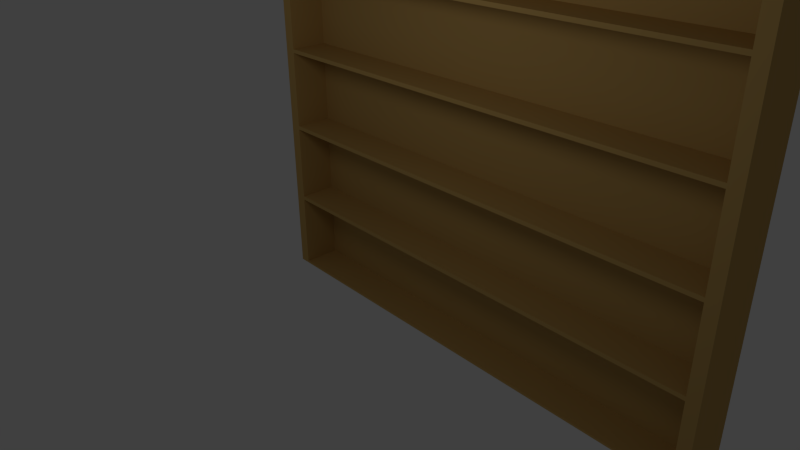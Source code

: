 # Source: shelf.blend  (saved by Blender 2.60.0; exported with 4.5.12 LTS)
import bpy
from mathutils import Matrix  # noqa: F401  (used for matrix-valued properties, if any)

bpy.ops.wm.read_factory_settings(use_empty=True)
scene = bpy.context.scene
scene.name = 'Scene'

# ---- collections
col_collection_1 = bpy.data.collections.new('Collection 1'); scene.collection.children.link(col_collection_1)

# ---- materials (node trees are filled in below, after node groups)
mat_material = bpy.data.materials.new('Material')
mat_material.alpha_threshold = 0.0
mat_material.use_transparent_shadow = False
mat_material.diffuse_color = (0.5488, 0.3506, 0.1144, 1.0)
mat_material.roughness = 0.5
mat_material.line_color = (0.0, 0.0, 0.0, 1.0)

# ---- material node trees

# ---- world
world_world = bpy.data.worlds.new('World'); scene.world = world_world
world_world.color = (0.05088, 0.05088, 0.05088)
world_world.use_sun_shadow = False
world_world.sun_shadow_jitter_overblur = 0.0
world_world.cycles.sampling_method = 'MANUAL'
world_world.cycles.sample_map_resolution = 256

# ---- cameras
cam_camera = bpy.data.cameras.new('Camera')
cam_camera.clip_end = 100.0
cam_camera.lens = 35.0
cam_camera.ortho_scale = 7.314
cam_camera.dof.focus_distance = 0.0
cam_camera.dof.aperture_fstop = 128.0

# ---- lights
light_lamp = bpy.data.lights.new('Lamp', 'POINT')
light_lamp.transmission_factor = 0.0
light_lamp.cutoff_distance = 30.0
light_lamp.energy = 100.0
light_lamp.shadow_buffer_clip_start = 1.001
light_lamp.shadow_soft_size = 1.0
light_lamp.shadow_maximum_resolution = 0.006
light_lamp.use_absolute_resolution = True
light_lamp.cycles.use_multiple_importance_sampling = False

# ---- meshes
me_cube = bpy.data.meshes.new('Cube')
me_cube.from_pydata([(1.0, 1.0, -0.1674), (1.0, -1.0, -0.1674), (-1.0, -1.0, -0.1674), (-1.0, 1.0, -0.1674), (1.0, 1.0, 0.1674), (1.0, -1.0, 0.1674), (-1.0, -1.0, 0.1674), (-1.0, 1.0, 0.1674), (-3.974, -1.0, 0.1674), (-3.974, 1.0, 0.1674), (-3.974, 1.0, -0.1674), (-3.974, -1.0, -0.1674), (-3.974, 1.0, -0.1674), (-3.974, -1.0, -0.1674), (-3.974, -1.0, 0.1674), (-3.974, 1.0, 0.1674), (-3.974, -0.9525, 0.1595), (-3.974, 0.9525, 0.1595), (-3.974, 0.9525, -0.1595), (-3.974, -0.9525, -0.1595), (-0.02757, -0.9525, -0.1595), (-0.02757, 0.9525, -0.1595), (-0.02757, -0.9525, 0.1595), (-0.02757, 0.9525, 0.1595)], [], [(0, 1, 2, 3), (4, 7, 6, 5), (0, 4, 5, 1), (1, 5, 6, 2), (4, 0, 3, 7), (6, 7, 9, 8), (7, 3, 10, 9), (2, 6, 8, 11), (3, 2, 11, 10), (10, 11, 13, 12), (11, 8, 14, 13), (9, 10, 12, 15), (8, 9, 15, 14), (14, 15, 17, 16), (15, 12, 18, 17), (13, 14, 16, 19), (12, 13, 19, 18), (18, 19, 20, 21), (19, 16, 22, 20), (17, 18, 21, 23), (16, 17, 23, 22), (20, 22, 23, 21)])
me_cube.materials.append(mat_material)
me_cube.use_remesh_preserve_volume = False
me_cube.use_remesh_preserve_attributes = False
me_cube.use_mirror_vertex_groups = False
me_cube.update()

# ---- objects
ob_cube = bpy.data.objects.new('Cube', me_cube)
ob_lamp = bpy.data.objects.new('Lamp', light_lamp)
ob_camera = bpy.data.objects.new('Camera', cam_camera)

# ---- transforms, parenting, visibility, modifiers, constraints
ob_cube.location = (-0.8199, 0.2331, -1.906)
ob_cube.rotation_euler = (-6.283, -0.0, 1.537)
ob_cube.scale = (0.1808, 4.574, 4.574)
ob_cube.lock_rotations_4d = False
ob_cube.empty_display_type = 'ARROWS'
ob_cube.lineart.crease_threshold = 0.0
_m = ob_cube.modifiers.new('Array', 'ARRAY')
_m.count = 5
_m.constant_offset_displace = (0.0, 0.0, 0.0)
_m.relative_offset_displace = (-6.333e-08, 0.0, 1.0)
ob_lamp.location = (-1.027, -5.045, 5.112)
ob_lamp.rotation_euler = (0.6503, 0.05522, 1.866)
ob_lamp.lock_rotations_4d = False
ob_lamp.empty_display_type = 'ARROWS'
ob_lamp.color = (0.0, 0.0, 0.0, 0.0)
ob_lamp.lineart.crease_threshold = 0.0
ob_camera.location = (6.916, -8.922, 5.528)
ob_camera.rotation_euler = (1.109, 0.01082, 0.8149)
ob_camera.lock_rotations_4d = False
ob_camera.empty_display_type = 'ARROWS'
ob_camera.color = (0.0, 0.0, 0.0, 0.0)
ob_camera.display_type = 'WIRE'
ob_camera.lineart.crease_threshold = 0.0

# ---- collection membership
col_collection_1.objects.link(ob_cube)
col_collection_1.objects.link(ob_lamp)
col_collection_1.objects.link(ob_camera)

# ---- scene / render settings (as saved in the file)
scene.camera = ob_camera
scene.frame_start = 1; scene.frame_end = 250; scene.frame_set(1)
scene.render.engine = 'BLENDER_EEVEE_NEXT'
scene.render.image_settings.color_mode = 'RGB'
scene.render.image_settings.compression = 90
scene.render.resolution_percentage = 50
scene.render.dither_intensity = 0.0
scene.render.bake_margin = 2
scene.render.bake_bias = 0.0
scene.cycles.use_denoising = False
scene.cycles.samples = 10
scene.cycles.sampling_pattern = 'TABULATED_SOBOL'
scene.cycles.light_sampling_threshold = 0.0
scene.cycles.use_adaptive_sampling = False
scene.cycles.use_light_tree = False
scene.cycles.blur_glossy = 0.0
scene.cycles.volume_bounces = 1
scene.cycles.pixel_filter_type = 'GAUSSIAN'
scene.cycles.sample_clamp_indirect = 0.0
scene.view_settings.view_transform = 'Standard'
bpy.context.view_layer.update()
